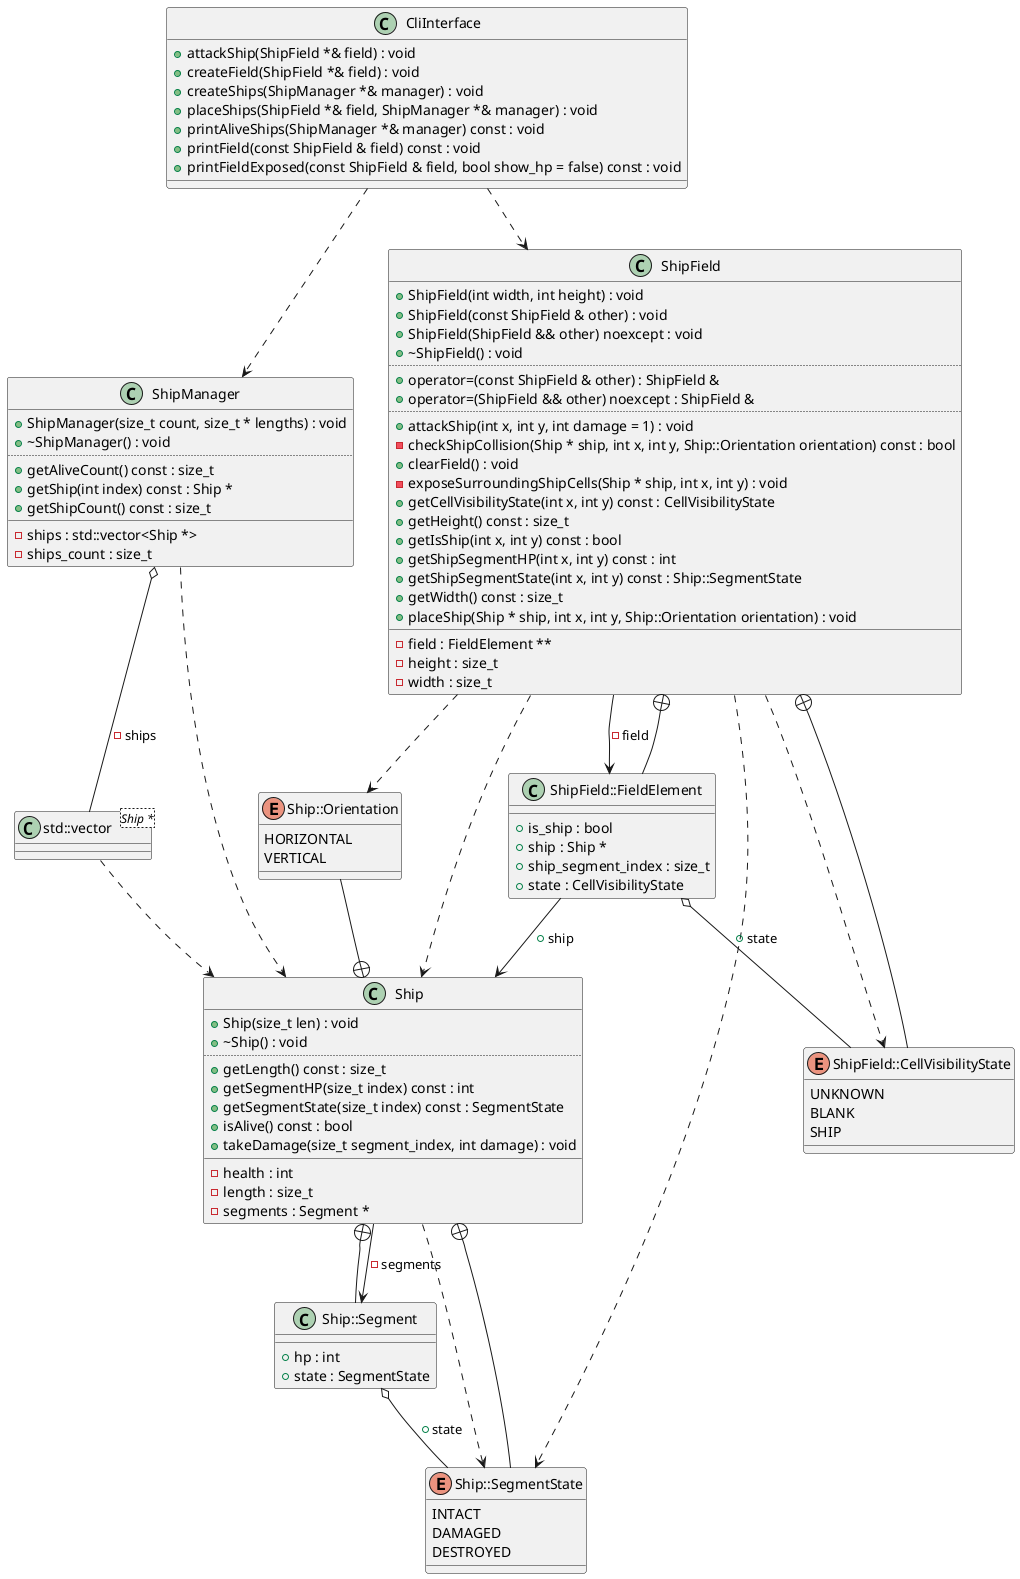

The diagram above was rendered by PlantUML. Its source (embedded in the PNG):
@startuml
class "std::vector<Ship *>" as C_0007462257846685508834
class C_0007462257846685508834 {
__
}
class "Ship" as C_0014529657433315016423
class C_0014529657433315016423 {
+Ship(size_t len) : void
+~Ship() : void
..
+getLength() const : size_t
+getSegmentHP(size_t index) const : int
+getSegmentState(size_t index) const : SegmentState
+isAlive() const : bool
+takeDamage(size_t segment_index, int damage) : void
__
-health : int
-length : size_t
-segments : Segment *
}
enum "Ship::SegmentState" as C_0016593760204207859148
enum C_0016593760204207859148 {
INTACT
DAMAGED
DESTROYED
}
enum "Ship::Orientation" as C_0015200704647938469073
enum C_0015200704647938469073 {
HORIZONTAL
VERTICAL
}
class "Ship::Segment" as C_0000674658759292391449
class C_0000674658759292391449 {
__
+hp : int
+state : SegmentState
}
class "ShipField" as C_0003843296779074973901
class C_0003843296779074973901 {
+ShipField(int width, int height) : void
+ShipField(const ShipField & other) : void
+ShipField(ShipField && other) noexcept : void
+~ShipField() : void
..
+operator=(const ShipField & other) : ShipField &
+operator=(ShipField && other) noexcept : ShipField &
..
+attackShip(int x, int y, int damage = 1) : void
-checkShipCollision(Ship * ship, int x, int y, Ship::Orientation orientation) const : bool
+clearField() : void
-exposeSurroundingShipCells(Ship * ship, int x, int y) : void
+getCellVisibilityState(int x, int y) const : CellVisibilityState
+getHeight() const : size_t
+getIsShip(int x, int y) const : bool
+getShipSegmentHP(int x, int y) const : int
+getShipSegmentState(int x, int y) const : Ship::SegmentState
+getWidth() const : size_t
+placeShip(Ship * ship, int x, int y, Ship::Orientation orientation) : void
__
-field : FieldElement **
-height : size_t
-width : size_t
}
enum "ShipField::CellVisibilityState" as C_0014337503322603405869
enum C_0014337503322603405869 {
UNKNOWN
BLANK
SHIP
}
class "ShipField::FieldElement" as C_0000316359785794417378
class C_0000316359785794417378 {
__
+is_ship : bool
+ship : Ship *
+ship_segment_index : size_t
+state : CellVisibilityState
}
class "ShipManager" as C_0017499122254539489506
class C_0017499122254539489506 {
+ShipManager(size_t count, size_t * lengths) : void
+~ShipManager() : void
..
+getAliveCount() const : size_t
+getShip(int index) const : Ship *
+getShipCount() const : size_t
__
-ships : std::vector<Ship *>
-ships_count : size_t
}
class "CliInterface" as C_0005047295129698031663
class C_0005047295129698031663 {
+attackShip(ShipField *& field) : void
+createField(ShipField *& field) : void
+createShips(ShipManager *& manager) : void
+placeShips(ShipField *& field, ShipManager *& manager) : void
+printAliveShips(ShipManager *& manager) const : void
+printField(const ShipField & field) const : void
+printFieldExposed(const ShipField & field, bool show_hp = false) const : void
__
}
C_0007462257846685508834 ..> C_0014529657433315016423
C_0014529657433315016423 ..> C_0016593760204207859148
C_0014529657433315016423 --> C_0000674658759292391449 : -segments
C_0016593760204207859148 --+ C_0014529657433315016423
C_0015200704647938469073 --+ C_0014529657433315016423
C_0000674658759292391449 --+ C_0014529657433315016423
C_0000674658759292391449 o-- C_0016593760204207859148 : +state
C_0003843296779074973901 ..> C_0014529657433315016423
C_0003843296779074973901 ..> C_0015200704647938469073
C_0003843296779074973901 ..> C_0014337503322603405869
C_0003843296779074973901 ..> C_0016593760204207859148
C_0003843296779074973901 --> C_0000316359785794417378 : -field
C_0014337503322603405869 --+ C_0003843296779074973901
C_0000316359785794417378 --+ C_0003843296779074973901
C_0000316359785794417378 o-- C_0014337503322603405869 : +state
C_0000316359785794417378 --> C_0014529657433315016423 : +ship
C_0017499122254539489506 ..> C_0014529657433315016423
C_0017499122254539489506 o-- C_0007462257846685508834 : -ships
C_0005047295129698031663 ..> C_0003843296779074973901
C_0005047295129698031663 ..> C_0017499122254539489506

'Generated with clang-uml, version 0.5.5
'LLVM version clang version 18.1.8
@enduml